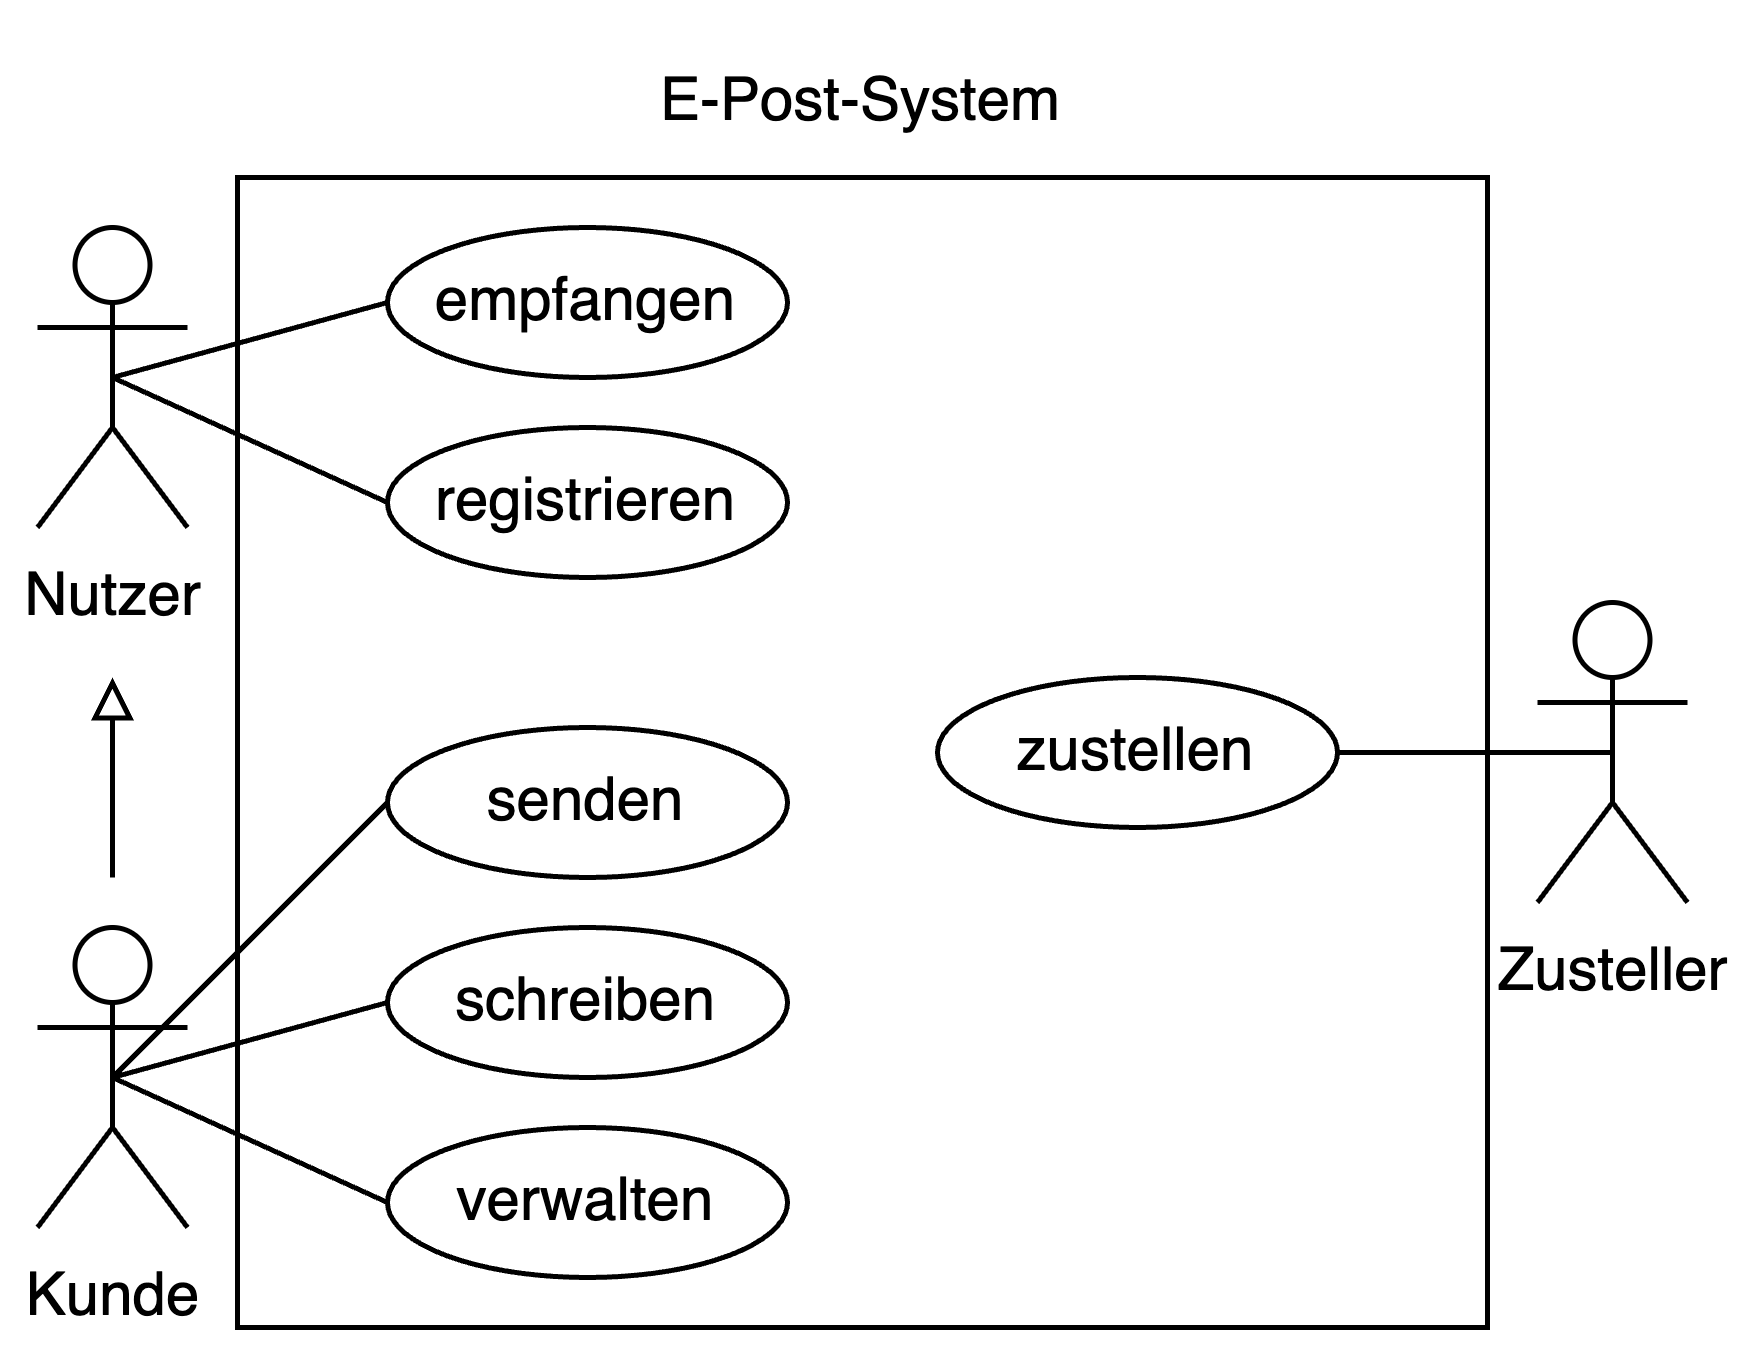

The diagram above was exported from draw.io. Its source (the exported page's mxGraphModel, read from the mxfile embedded in the PNG):
<mxGraphModel dx="588" dy="578" grid="1" gridSize="10" guides="1" tooltips="1" connect="1" arrows="1" fold="1" page="1" pageScale="1" pageWidth="1169" pageHeight="827" math="0" shadow="0">
  <root>
    <mxCell id="0" />
    <mxCell id="1" parent="0" />
    <mxCell id="2" value="" style="rounded=0;whiteSpace=wrap;html=1;" vertex="1" parent="1">
      <mxGeometry x="80" y="70" width="250" height="230" as="geometry" />
    </mxCell>
    <mxCell id="3" value="Nutzer" style="shape=umlActor;verticalLabelPosition=bottom;verticalAlign=top;html=1;outlineConnect=0;" vertex="1" parent="1">
      <mxGeometry x="40" y="80" width="30" height="60" as="geometry" />
    </mxCell>
    <mxCell id="4" value="Kunde" style="shape=umlActor;verticalLabelPosition=bottom;verticalAlign=top;html=1;outlineConnect=0;" vertex="1" parent="1">
      <mxGeometry x="40" y="220" width="30" height="60" as="geometry" />
    </mxCell>
    <mxCell id="5" value="" style="endArrow=block;html=1;rounded=0;endFill=0;" edge="1" parent="1">
      <mxGeometry width="50" height="50" relative="1" as="geometry">
        <mxPoint x="55" y="210" as="sourcePoint" />
        <mxPoint x="55" y="170" as="targetPoint" />
      </mxGeometry>
    </mxCell>
    <mxCell id="6" value="empfangen" style="ellipse;whiteSpace=wrap;html=1;" vertex="1" parent="1">
      <mxGeometry x="110" y="80" width="80" height="30" as="geometry" />
    </mxCell>
    <mxCell id="7" value="registrieren" style="ellipse;whiteSpace=wrap;html=1;" vertex="1" parent="1">
      <mxGeometry x="110" y="120" width="80" height="30" as="geometry" />
    </mxCell>
    <mxCell id="8" value="verwalten" style="ellipse;whiteSpace=wrap;html=1;" vertex="1" parent="1">
      <mxGeometry x="110" y="260" width="80" height="30" as="geometry" />
    </mxCell>
    <mxCell id="9" value="schreiben" style="ellipse;whiteSpace=wrap;html=1;" vertex="1" parent="1">
      <mxGeometry x="110" y="220" width="80" height="30" as="geometry" />
    </mxCell>
    <mxCell id="10" value="senden" style="ellipse;whiteSpace=wrap;html=1;" vertex="1" parent="1">
      <mxGeometry x="110" y="180" width="80" height="30" as="geometry" />
    </mxCell>
    <mxCell id="11" value="Zusteller" style="shape=umlActor;verticalLabelPosition=bottom;verticalAlign=top;html=1;outlineConnect=0;" vertex="1" parent="1">
      <mxGeometry x="340" y="155" width="30" height="60" as="geometry" />
    </mxCell>
    <mxCell id="12" value="zustellen" style="ellipse;whiteSpace=wrap;html=1;" vertex="1" parent="1">
      <mxGeometry x="220" y="170" width="80" height="30" as="geometry" />
    </mxCell>
    <mxCell id="13" value="" style="endArrow=none;html=1;rounded=0;entryX=0;entryY=0.5;entryDx=0;entryDy=0;exitX=0.5;exitY=0.5;exitDx=0;exitDy=0;exitPerimeter=0;" edge="1" source="3" target="6" parent="1">
      <mxGeometry width="50" height="50" relative="1" as="geometry">
        <mxPoint x="170" y="240" as="sourcePoint" />
        <mxPoint x="220" y="190" as="targetPoint" />
      </mxGeometry>
    </mxCell>
    <mxCell id="14" value="" style="endArrow=none;html=1;rounded=0;entryX=0;entryY=0.5;entryDx=0;entryDy=0;exitX=0.5;exitY=0.5;exitDx=0;exitDy=0;exitPerimeter=0;" edge="1" source="3" target="7" parent="1">
      <mxGeometry width="50" height="50" relative="1" as="geometry">
        <mxPoint x="65" y="120" as="sourcePoint" />
        <mxPoint x="122" y="104" as="targetPoint" />
      </mxGeometry>
    </mxCell>
    <mxCell id="15" value="" style="endArrow=none;html=1;rounded=0;entryX=0;entryY=0.5;entryDx=0;entryDy=0;exitX=0.5;exitY=0.5;exitDx=0;exitDy=0;exitPerimeter=0;" edge="1" source="4" target="10" parent="1">
      <mxGeometry width="50" height="50" relative="1" as="geometry">
        <mxPoint x="65" y="120" as="sourcePoint" />
        <mxPoint x="120" y="145" as="targetPoint" />
      </mxGeometry>
    </mxCell>
    <mxCell id="16" value="" style="endArrow=none;html=1;rounded=0;entryX=0;entryY=0.5;entryDx=0;entryDy=0;exitX=0.5;exitY=0.5;exitDx=0;exitDy=0;exitPerimeter=0;" edge="1" source="4" target="9" parent="1">
      <mxGeometry width="50" height="50" relative="1" as="geometry">
        <mxPoint x="65" y="260" as="sourcePoint" />
        <mxPoint x="120" y="205" as="targetPoint" />
      </mxGeometry>
    </mxCell>
    <mxCell id="17" value="" style="endArrow=none;html=1;rounded=0;entryX=0;entryY=0.5;entryDx=0;entryDy=0;exitX=0.5;exitY=0.5;exitDx=0;exitDy=0;exitPerimeter=0;" edge="1" source="4" target="8" parent="1">
      <mxGeometry width="50" height="50" relative="1" as="geometry">
        <mxPoint x="65" y="260" as="sourcePoint" />
        <mxPoint x="120" y="245" as="targetPoint" />
      </mxGeometry>
    </mxCell>
    <mxCell id="18" value="" style="endArrow=none;html=1;rounded=0;exitX=1;exitY=0.5;exitDx=0;exitDy=0;entryX=0.5;entryY=0.5;entryDx=0;entryDy=0;entryPerimeter=0;" edge="1" source="12" target="11" parent="1">
      <mxGeometry width="50" height="50" relative="1" as="geometry">
        <mxPoint x="65" y="260" as="sourcePoint" />
        <mxPoint x="350.38461538461536" y="210" as="targetPoint" />
      </mxGeometry>
    </mxCell>
    <mxCell id="19" value="E-Post-System" style="text;html=1;align=center;verticalAlign=middle;whiteSpace=wrap;rounded=0;" vertex="1" parent="1">
      <mxGeometry x="160" y="40" width="90" height="30" as="geometry" />
    </mxCell>
  </root>
</mxGraphModel>